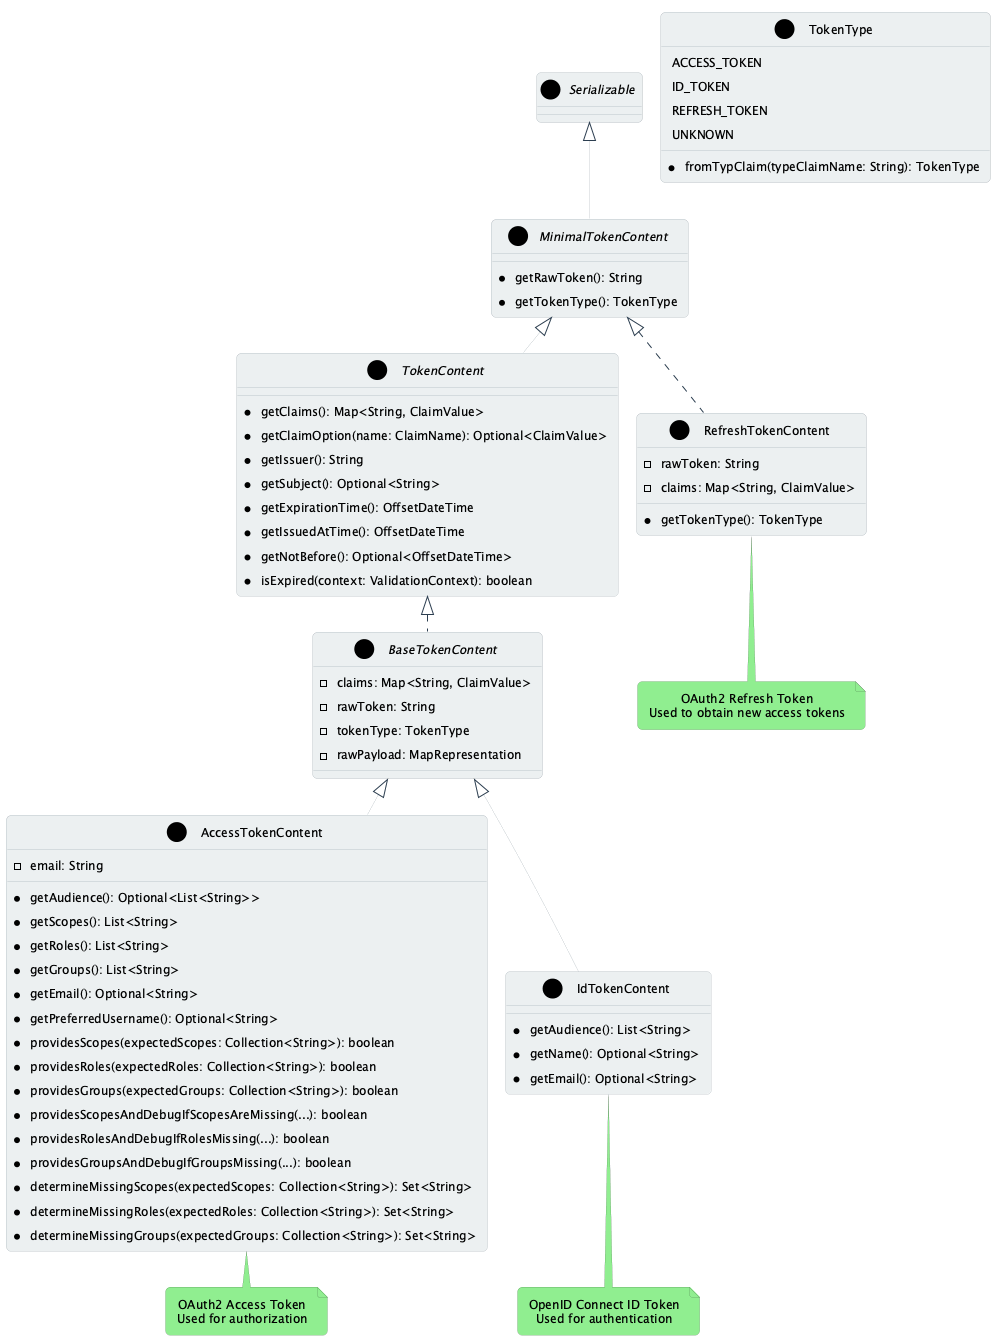

The diagram above was rendered by PlantUML. Its source (embedded in the PNG):
@startuml
!include plantuml.skin

interface "Serializable" as Serializable {
}

interface "MinimalTokenContent" as MinimalTokenContent {
  +getRawToken(): String
  +getTokenType(): TokenType
}

interface "TokenContent" as TokenContent {
  +getClaims(): Map<String, ClaimValue>
  +getClaimOption(name: ClaimName): Optional<ClaimValue>
  +getIssuer(): String
  +getSubject(): Optional<String>
  +getExpirationTime(): OffsetDateTime
  +getIssuedAtTime(): OffsetDateTime
  +getNotBefore(): Optional<OffsetDateTime>
  +isExpired(context: ValidationContext): boolean
}

abstract class "BaseTokenContent" as BaseTokenContent {
  -claims: Map<String, ClaimValue>
  -rawToken: String
  -tokenType: TokenType
  -rawPayload: MapRepresentation
}

class "AccessTokenContent" as AccessTokenContent {
  -email: String
  +getAudience(): Optional<List<String>>
  +getScopes(): List<String>
  +getRoles(): List<String>
  +getGroups(): List<String>
  +getEmail(): Optional<String>
  +getPreferredUsername(): Optional<String>
  +providesScopes(expectedScopes: Collection<String>): boolean
  +providesRoles(expectedRoles: Collection<String>): boolean
  +providesGroups(expectedGroups: Collection<String>): boolean
  +providesScopesAndDebugIfScopesAreMissing(...): boolean
  +providesRolesAndDebugIfRolesMissing(...): boolean
  +providesGroupsAndDebugIfGroupsMissing(...): boolean
  +determineMissingScopes(expectedScopes: Collection<String>): Set<String>
  +determineMissingRoles(expectedRoles: Collection<String>): Set<String>
  +determineMissingGroups(expectedGroups: Collection<String>): Set<String>
}

class "IdTokenContent" as IdTokenContent {
  +getAudience(): List<String>
  +getName(): Optional<String>
  +getEmail(): Optional<String>
}

class "RefreshTokenContent" as RefreshTokenContent {
  -rawToken: String
  -claims: Map<String, ClaimValue>
  +getTokenType(): TokenType
}

enum "TokenType" as TokenType {
  ACCESS_TOKEN
  ID_TOKEN
  REFRESH_TOKEN
  UNKNOWN
  +fromTypClaim(typeClaimName: String): TokenType
}

Serializable <|-- MinimalTokenContent
MinimalTokenContent <|-- TokenContent
TokenContent <|.. BaseTokenContent
MinimalTokenContent <|.. RefreshTokenContent
BaseTokenContent <|-- AccessTokenContent
BaseTokenContent <|-- IdTokenContent

note bottom of AccessTokenContent
  OAuth2 Access Token
  Used for authorization
end note

note bottom of IdTokenContent
  OpenID Connect ID Token
  Used for authentication
end note

note bottom of RefreshTokenContent
  OAuth2 Refresh Token
  Used to obtain new access tokens
end note

@enduml